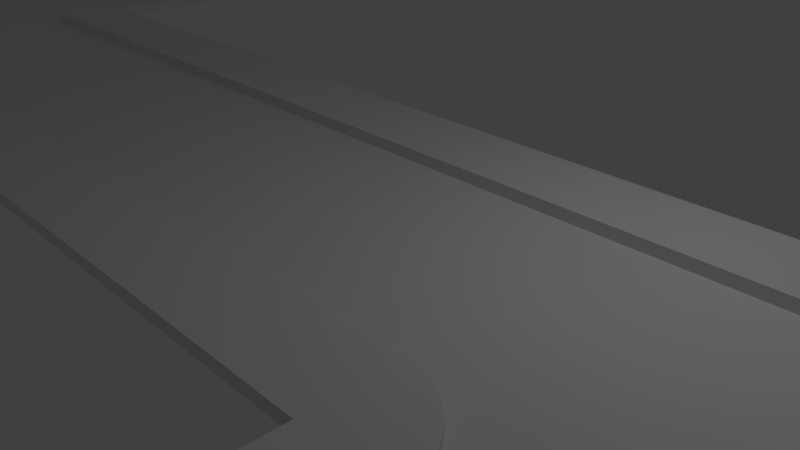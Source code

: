 # Source: cesta.blend  (saved by Blender 2.78.0; exported with 4.5.12 LTS)
import bpy
from mathutils import Matrix  # noqa: F401  (used for matrix-valued properties, if any)

bpy.ops.wm.read_factory_settings(use_empty=True)
scene = bpy.context.scene
scene.name = 'Scene'

# ---- collections
col_collection_1 = bpy.data.collections.new('Collection 1'); scene.collection.children.link(col_collection_1)

# ---- world
world_world = bpy.data.worlds.new('World'); scene.world = world_world
world_world.color = (0.05088, 0.05088, 0.05088)
world_world.use_sun_shadow = False
world_world.sun_shadow_jitter_overblur = 0.0
world_world.cycles.sampling_method = 'MANUAL'

# ---- cameras
cam_camera = bpy.data.cameras.new('Camera')
cam_camera.clip_end = 100.0
cam_camera.lens = 35.0
cam_camera.sensor_width = 32.0
cam_camera.sensor_height = 18.0
cam_camera.ortho_scale = 7.314
cam_camera.dof.focus_distance = 0.0
cam_camera.dof.aperture_fstop = 128.0

# ---- lights
light_lamp = bpy.data.lights.new('Lamp', 'POINT')
light_lamp.transmission_factor = 0.0
light_lamp.cutoff_distance = 30.0
light_lamp.energy = 100.0
light_lamp.shadow_buffer_clip_start = 1.001
light_lamp.shadow_soft_size = 0.1
light_lamp.shadow_maximum_resolution = 0.006
light_lamp.use_absolute_resolution = True

# ---- meshes
me_cube_004 = bpy.data.meshes.new('Cube.004')
me_cube_004.from_pydata([(-9.747, -3.498, -1.0), (-9.747, -3.498, -0.8351), (8.749, -3.498, -1.0), (8.749, -3.498, -0.8351), (8.749, -2.324, -1.0), (8.749, -2.324, -0.8351), (9.847, -3.498, -1.0), (9.847, -3.498, -0.8351), (-10.98, -2.324, -1.0), (-10.98, -3.498, -1.0), (-10.98, -3.498, -0.8351), (-10.98, -2.324, -0.8351), (-9.747, 7.163, -0.8351), (-9.747, 7.163, -1.0), (-10.98, 7.163, -0.8351), (-10.98, 7.163, -1.0), (8.749, -8.734, -0.8351), (8.749, -8.734, -1.0), (9.847, -8.734, -0.8351), (9.847, -8.734, -1.0), (9.847, -3.357, -0.8351), (9.795, -3.098, -0.8351), (9.731, -2.944, -0.8351), (9.585, -2.725, -0.8351), (9.446, -2.586, -0.8351), (9.227, -2.44, -0.8351), (9.073, -2.376, -0.8351), (8.814, -2.324, -0.8351), (8.814, -2.324, -1.0), (9.073, -2.376, -1.0), (9.227, -2.44, -1.0), (9.446, -2.586, -1.0), (9.585, -2.725, -1.0), (9.731, -2.944, -1.0), (9.795, -3.098, -1.0), (9.847, -3.357, -1.0), (-9.747, -3.168, -1.0), (-10.59, -2.324, -1.0), (-10.59, -2.324, -0.8351), (-9.747, -3.168, -0.8351), (-9.998, -1.732, -1.0), (-9.154, -2.576, -1.0), (-9.154, -2.576, -0.8351), (-9.998, -1.732, -0.8351), (-9.747, -1.004, -1.0), (-9.701, -1.236, -1.0), (-9.793, -1.236, -1.0), (-9.541, -1.621, -1.0), (-9.41, -1.817, -1.0), (-9.615, -1.732, -1.0), (-9.239, -1.988, -1.0), (-9.043, -2.119, -1.0), (-9.154, -2.193, -1.0), (-8.658, -2.278, -1.0), (-8.426, -2.324, -1.0), (-8.658, -2.37, -1.0), (-8.426, -2.324, -0.8351), (-8.658, -2.278, -0.8351), (-8.658, -2.37, -0.8351), (-9.043, -2.119, -0.8351), (-9.239, -1.988, -0.8351), (-9.154, -2.193, -0.8351), (-9.41, -1.817, -0.8351), (-9.541, -1.621, -0.8351), (-9.615, -1.732, -0.8351), (-9.701, -1.236, -0.8351), (-9.747, -1.004, -0.8351), (-9.793, -1.236, -0.8351), (13.64, 2.165, -1.0), (13.64, 2.165, -0.8351), (-4.859, 2.165, -1.0), (-4.859, 2.165, -0.8351), (-4.859, 0.9909, -1.0), (-4.859, 0.9909, -0.8351), (-5.957, 2.165, -1.0), (-5.957, 2.165, -0.8351), (14.87, 0.9909, -1.0), (14.87, 2.165, -1.0), (14.87, 2.165, -0.8351), (14.87, 0.9909, -0.8351), (13.64, -8.7, -0.8351), (13.64, -8.7, -1.0), (14.87, -8.7, -0.8351), (14.87, -8.7, -1.0), (-4.859, 7.401, -0.8351), (-4.859, 7.401, -1.0), (-5.957, 7.401, -0.8351), (-5.957, 7.401, -1.0), (-5.957, 2.024, -0.8351), (-5.905, 1.765, -0.8351), (-5.841, 1.611, -0.8351), (-5.695, 1.392, -0.8351), (-5.556, 1.253, -0.8351), (-5.337, 1.106, -0.8351), (-5.183, 1.042, -0.8351), (-4.924, 0.9909, -0.8351), (-4.924, 0.9909, -1.0), (-5.183, 1.042, -1.0), (-5.337, 1.106, -1.0), (-5.556, 1.253, -1.0), (-5.695, 1.392, -1.0), (-5.841, 1.611, -1.0), (-5.905, 1.765, -1.0), (-5.957, 2.024, -1.0), (13.64, 1.835, -1.0), (14.48, 0.9909, -1.0), (14.48, 0.9909, -0.8351), (13.64, 1.835, -0.8351), (13.89, 0.3986, -1.0), (13.04, 1.243, -1.0), (13.04, 1.243, -0.8351), (13.89, 0.3986, -0.8351), (13.64, -0.3292, -1.0), (13.59, -0.09785, -1.0), (13.68, -0.09785, -1.0), (13.43, 0.2875, -1.0), (13.3, 0.4836, -1.0), (13.51, 0.3986, -1.0), (13.13, 0.6543, -1.0), (12.93, 0.7853, -1.0), (13.04, 0.8595, -1.0), (12.55, 0.9449, -1.0), (12.32, 0.9909, -1.0), (12.55, 1.037, -1.0), (12.32, 0.9909, -0.8351), (12.55, 0.9449, -0.8351), (12.55, 1.037, -0.8351), (12.93, 0.7853, -0.8351), (13.13, 0.6543, -0.8351), (13.04, 0.8595, -0.8351), (13.3, 0.4836, -0.8351), (13.43, 0.2875, -0.8351), (13.51, 0.3986, -0.8351), (13.59, -0.09785, -0.8351), (13.64, -0.3292, -0.8351), (13.68, -0.09785, -0.8351)], [], [(64, 63, 65, 67, 43), (58, 57, 59, 61, 42), (2, 3, 1, 0), (52, 51, 53, 55, 41), (1, 39, 38, 11, 10), (29, 26, 25, 30), (2, 4, 28, 29, 30, 31, 32, 33, 34, 35, 6), (7, 3, 16, 18), (9, 10, 11, 8), (0, 1, 10, 9), (5, 56, 58, 42, 39, 1, 3), (12, 13, 15, 14), (8, 11, 14, 15), (36, 41, 55, 54, 4, 2, 0), (16, 17, 19, 18), (2, 6, 19, 17), (6, 7, 18, 19), (3, 2, 17, 16), (23, 32, 31, 24), (35, 20, 7, 6), (4, 5, 27, 28), (21, 34, 33, 22), (20, 35, 34, 21), (32, 23, 22, 33), (28, 27, 26, 29), (24, 31, 30, 25), (5, 3, 7, 20, 21, 22, 23, 24, 25, 26, 27), (40, 49, 48, 50, 52, 41, 36, 37), (60, 50, 48, 62), (37, 36, 0, 9, 8), (45, 65, 63, 47), (57, 53, 51, 59), (42, 61, 60, 62, 64, 43, 38, 39), (11, 38, 43, 67, 66, 12, 14), (54, 56, 5, 4), (66, 44, 13, 12), (46, 45, 47, 49, 40), (44, 45, 46), (47, 48, 49), (50, 51, 52), (53, 54, 55), (56, 57, 58), (59, 60, 61), (62, 63, 64), (65, 66, 67), (56, 54, 53, 57), (50, 60, 59, 51), (44, 66, 65, 45), (62, 48, 47, 63), (44, 46, 40, 37, 8, 15, 13), (132, 131, 133, 135, 111), (126, 125, 127, 129, 110), (70, 71, 69, 68), (120, 119, 121, 123, 109), (69, 107, 106, 79, 78), (97, 94, 93, 98), (70, 72, 96, 97, 98, 99, 100, 101, 102, 103, 74), (75, 71, 84, 86), (77, 78, 79, 76), (68, 69, 78, 77), (73, 124, 126, 110, 107, 69, 71), (80, 81, 83, 82), (76, 79, 82, 83), (104, 109, 123, 122, 72, 70, 68), (84, 85, 87, 86), (70, 74, 87, 85), (74, 75, 86, 87), (71, 70, 85, 84), (91, 100, 99, 92), (103, 88, 75, 74), (72, 73, 95, 96), (89, 102, 101, 90), (88, 103, 102, 89), (100, 91, 90, 101), (96, 95, 94, 97), (92, 99, 98, 93), (73, 71, 75, 88, 89, 90, 91, 92, 93, 94, 95), (108, 117, 116, 118, 120, 109, 104, 105), (128, 118, 116, 130), (105, 104, 68, 77, 76), (113, 133, 131, 115), (125, 121, 119, 127), (110, 129, 128, 130, 132, 111, 106, 107), (79, 106, 111, 135, 134, 80, 82), (122, 124, 73, 72), (134, 112, 81, 80), (114, 113, 115, 117, 108), (112, 113, 114), (115, 116, 117), (118, 119, 120), (121, 122, 123), (124, 125, 126), (127, 128, 129), (130, 131, 132), (133, 134, 135), (124, 122, 121, 125), (118, 128, 127, 119), (112, 134, 133, 113), (130, 116, 115, 131), (112, 114, 108, 105, 76, 83, 81), (35, 6, 19, 81, 112, 113, 115, 116, 118, 119, 121, 122, 72, 96, 97, 98, 99, 100, 101, 102, 103, 74, 87, 13, 44, 45, 47, 48, 50, 51, 53, 54, 4, 28, 29, 30, 31, 32, 33, 34)])
me_cube_004.use_remesh_preserve_volume = False
me_cube_004.use_remesh_preserve_attributes = False
me_cube_004.use_mirror_vertex_groups = False
me_cube_004.update()

# ---- objects
ob_lamp = bpy.data.objects.new('Lamp', light_lamp)
ob_camera = bpy.data.objects.new('Camera', cam_camera)
ob_cube_001 = bpy.data.objects.new('Cube.001', me_cube_004)

# ---- transforms, parenting, visibility, modifiers, constraints
ob_lamp.location = (4.076, 1.005, 5.904)
ob_lamp.rotation_euler = (0.6503, 0.05522, 1.866)
ob_lamp.lock_rotations_4d = False
ob_lamp.empty_display_type = 'ARROWS'
ob_lamp.color = (0.0, 0.0, 0.0, 0.0)
ob_lamp.lineart.crease_threshold = 0.0
ob_camera.location = (7.481, -6.508, 5.344)
ob_camera.rotation_euler = (1.109, 0.0, 0.8149)
ob_camera.lock_rotations_4d = False
ob_camera.empty_display_type = 'ARROWS'
ob_camera.color = (0.0, 0.0, 0.0, 0.0)
ob_camera.display_type = 'WIRE'
ob_camera.lineart.crease_threshold = 0.0
ob_cube_001.location = (-1.751, -1.327, 1.932)
ob_cube_001.scale = (-1.0, -1.0, 1.0)
ob_cube_001.lineart.crease_threshold = 0.0

# ---- collection membership
col_collection_1.objects.link(ob_lamp)
col_collection_1.objects.link(ob_camera)
col_collection_1.objects.link(ob_cube_001)

# ---- scene / render settings (as saved in the file)
scene.camera = ob_camera
scene.frame_start = 1; scene.frame_end = 250; scene.frame_set(1)
scene.render.engine = 'BLENDER_EEVEE_NEXT'
scene.render.resolution_percentage = 50
scene.render.dither_intensity = 0.0
scene.cycles.use_denoising = False
scene.cycles.samples = 128
scene.cycles.sampling_pattern = 'TABULATED_SOBOL'
scene.cycles.light_sampling_threshold = 0.0
scene.cycles.use_adaptive_sampling = False
scene.cycles.use_light_tree = False
scene.cycles.blur_glossy = 0.0
scene.cycles.sample_clamp_indirect = 0.0
scene.view_settings.view_transform = 'Standard'
bpy.context.view_layer.update()
